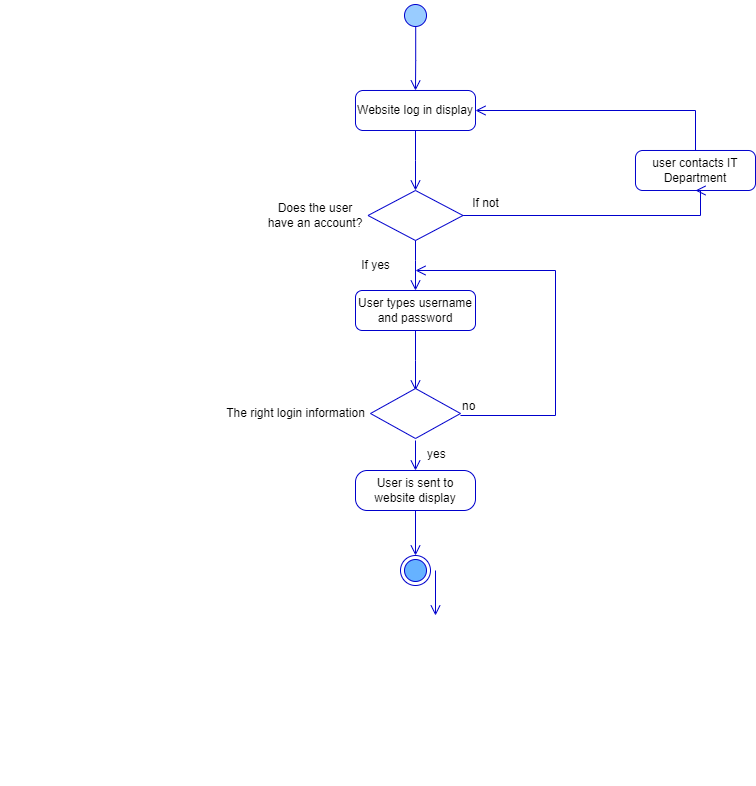

The diagram above was exported from draw.io. Its source (the exported page's mxGraphModel, read from the mxfile embedded in the PNG):
<mxGraphModel dx="1404" dy="570" grid="1" gridSize="10" guides="1" tooltips="1" connect="1" arrows="1" fold="1" page="1" pageScale="1" pageWidth="850" pageHeight="1100" math="0" shadow="0">
  <root>
    <mxCell id="0" />
    <mxCell id="1" parent="0" />
    <mxCell id="j6MSHLs7Rek6IwqPCNWB-276" value="" style="group;strokeColor=#FFFFFF;container=0;" vertex="1" connectable="0" parent="1">
      <mxGeometry x="420" y="590.0000000000001" width="450" height="585" as="geometry" />
    </mxCell>
    <mxCell id="j6MSHLs7Rek6IwqPCNWB-283" value="" style="edgeStyle=orthogonalEdgeStyle;html=1;verticalAlign=bottom;endArrow=open;endSize=8;strokeColor=#0000CC;rounded=0;fontFamily=Helvetica;fontSize=12;fontColor=default;fillColor=#FFFFFF;" edge="1" parent="1">
      <mxGeometry relative="1" as="geometry">
        <mxPoint x="855" y="1005" as="targetPoint" />
        <mxPoint x="855" y="960" as="sourcePoint" />
      </mxGeometry>
    </mxCell>
    <mxCell id="j6MSHLs7Rek6IwqPCNWB-287" value="Does the user have an account?" style="text;html=1;strokeColor=none;fillColor=none;align=center;verticalAlign=middle;whiteSpace=wrap;rounded=0;container=0;" vertex="1" parent="1">
      <mxGeometry x="685" y="590.0000000000001" width="100" height="30" as="geometry" />
    </mxCell>
    <mxCell id="j6MSHLs7Rek6IwqPCNWB-288" value="The right login information" style="text;html=1;align=center;verticalAlign=middle;resizable=0;points=[];autosize=1;strokeColor=none;fillColor=none;container=0;" vertex="1" parent="1">
      <mxGeometry x="635" y="788.0000000000001" width="160" height="30" as="geometry" />
    </mxCell>
    <mxCell id="j6MSHLs7Rek6IwqPCNWB-289" value="user contacts IT Department" style="rounded=1;whiteSpace=wrap;html=1;arcSize=18;fontColor=#000000;fillColor=#FFFFFF;strokeColor=#0000CC;fontFamily=Helvetica;fontSize=12;container=0;" vertex="1" parent="1">
      <mxGeometry x="1055" y="540" width="120" height="40" as="geometry" />
    </mxCell>
    <mxCell id="j6MSHLs7Rek6IwqPCNWB-290" value="" style="edgeStyle=orthogonalEdgeStyle;html=1;align=left;verticalAlign=bottom;endArrow=open;endSize=8;strokeColor=#0000CC;rounded=0;fontFamily=Helvetica;fontSize=12;fontColor=default;entryX=0.5;entryY=1;entryDx=0;entryDy=0;fillColor=#FFFFFF;exitX=1;exitY=0.5;exitDx=0;exitDy=0;" edge="1" parent="1" source="j6MSHLs7Rek6IwqPCNWB-306" target="j6MSHLs7Rek6IwqPCNWB-289">
      <mxGeometry x="-1" relative="1" as="geometry">
        <mxPoint x="1170" y="600.0000000000001" as="targetPoint" />
        <Array as="points">
          <mxPoint x="1120" y="605.0000000000001" />
        </Array>
        <mxPoint x="890" y="605.0000000000001" as="sourcePoint" />
      </mxGeometry>
    </mxCell>
    <mxCell id="j6MSHLs7Rek6IwqPCNWB-291" value="" style="edgeStyle=orthogonalEdgeStyle;html=1;verticalAlign=bottom;endArrow=open;endSize=8;strokeColor=#0000CC;rounded=0;fontFamily=Helvetica;fontSize=12;fontColor=default;entryX=1;entryY=0.5;entryDx=0;entryDy=0;fillColor=#FFFFFF;" edge="1" parent="1" source="j6MSHLs7Rek6IwqPCNWB-289" target="j6MSHLs7Rek6IwqPCNWB-294">
      <mxGeometry relative="1" as="geometry">
        <mxPoint x="1165" y="480" as="targetPoint" />
        <Array as="points">
          <mxPoint x="1115" y="500" />
        </Array>
      </mxGeometry>
    </mxCell>
    <mxCell id="j6MSHLs7Rek6IwqPCNWB-292" value="" style="ellipse;html=1;shape=startState;fillColor=#99CCFF;strokeColor=#0000CC;container=0;" vertex="1" parent="1">
      <mxGeometry x="820" y="390" width="30" height="30" as="geometry" />
    </mxCell>
    <mxCell id="j6MSHLs7Rek6IwqPCNWB-293" value="" style="edgeStyle=orthogonalEdgeStyle;html=1;verticalAlign=bottom;endArrow=open;endSize=8;strokeColor=#0000CC;rounded=0;fillColor=#FFFFFF;exitX=0.507;exitY=0.863;exitDx=0;exitDy=0;exitPerimeter=0;" edge="1" parent="1" source="j6MSHLs7Rek6IwqPCNWB-292">
      <mxGeometry relative="1" as="geometry">
        <mxPoint x="835" y="480" as="targetPoint" />
      </mxGeometry>
    </mxCell>
    <mxCell id="j6MSHLs7Rek6IwqPCNWB-294" value="Website log in display" style="rounded=1;whiteSpace=wrap;html=1;arcSize=19;fontColor=#000000;fillColor=#FFFFFF;strokeColor=#0000CC;fontFamily=Helvetica;fontSize=12;container=0;" vertex="1" parent="1">
      <mxGeometry x="775" y="480" width="120" height="40" as="geometry" />
    </mxCell>
    <mxCell id="j6MSHLs7Rek6IwqPCNWB-295" value="" style="edgeStyle=orthogonalEdgeStyle;html=1;verticalAlign=bottom;endArrow=open;endSize=8;strokeColor=#0000CC;rounded=0;fontFamily=Helvetica;fontSize=12;fontColor=default;fillColor=#FFFFFF;" edge="1" parent="1" source="j6MSHLs7Rek6IwqPCNWB-294">
      <mxGeometry relative="1" as="geometry">
        <mxPoint x="835" y="580.0000000000001" as="targetPoint" />
      </mxGeometry>
    </mxCell>
    <mxCell id="j6MSHLs7Rek6IwqPCNWB-296" value="" style="edgeStyle=orthogonalEdgeStyle;html=1;align=left;verticalAlign=top;endArrow=open;endSize=8;strokeColor=#0000CC;rounded=0;fontFamily=Helvetica;fontSize=12;fontColor=default;fillColor=#FFFFFF;" edge="1" parent="1">
      <mxGeometry x="-1" relative="1" as="geometry">
        <mxPoint x="835" y="680.0000000000001" as="targetPoint" />
        <Array as="points">
          <mxPoint x="835" y="650.0000000000001" />
          <mxPoint x="835" y="650.0000000000001" />
        </Array>
        <mxPoint x="835" y="628.684210526316" as="sourcePoint" />
      </mxGeometry>
    </mxCell>
    <mxCell id="j6MSHLs7Rek6IwqPCNWB-297" value="no" style="edgeStyle=orthogonalEdgeStyle;html=1;align=left;verticalAlign=bottom;endArrow=open;endSize=8;strokeColor=#0000CC;rounded=0;fontFamily=Helvetica;fontSize=12;fontColor=default;fillColor=#FFFFFF;" edge="1" parent="1">
      <mxGeometry x="-1" relative="1" as="geometry">
        <mxPoint x="835" y="660.0000000000001" as="targetPoint" />
        <Array as="points">
          <mxPoint x="975" y="805.0000000000001" />
          <mxPoint x="975" y="660.0000000000001" />
        </Array>
        <mxPoint x="880" y="805.0000000000001" as="sourcePoint" />
      </mxGeometry>
    </mxCell>
    <mxCell id="j6MSHLs7Rek6IwqPCNWB-298" value="yes" style="edgeStyle=orthogonalEdgeStyle;html=1;align=left;verticalAlign=top;endArrow=open;endSize=8;strokeColor=#0000CC;rounded=0;fontFamily=Helvetica;fontSize=12;fontColor=default;fillColor=#FFFFFF;" edge="1" parent="1">
      <mxGeometry x="-1" y="10" relative="1" as="geometry">
        <mxPoint x="835" y="860.0000000000001" as="targetPoint" />
        <mxPoint x="835" y="830.0000000000001" as="sourcePoint" />
        <mxPoint as="offset" />
      </mxGeometry>
    </mxCell>
    <mxCell id="j6MSHLs7Rek6IwqPCNWB-299" value="User types username and password" style="rounded=1;whiteSpace=wrap;html=1;arcSize=17;fontColor=#000000;fillColor=#FFFFFF;strokeColor=#0000CC;fontFamily=Helvetica;fontSize=12;container=0;" vertex="1" parent="1">
      <mxGeometry x="775" y="680.0000000000001" width="120" height="40" as="geometry" />
    </mxCell>
    <mxCell id="j6MSHLs7Rek6IwqPCNWB-300" value="" style="edgeStyle=orthogonalEdgeStyle;html=1;verticalAlign=bottom;endArrow=open;endSize=8;strokeColor=#0000CC;rounded=0;fontFamily=Helvetica;fontSize=12;fontColor=default;fillColor=#FFFFFF;" edge="1" parent="1" source="j6MSHLs7Rek6IwqPCNWB-299">
      <mxGeometry relative="1" as="geometry">
        <mxPoint x="835" y="780.0000000000001" as="targetPoint" />
      </mxGeometry>
    </mxCell>
    <mxCell id="j6MSHLs7Rek6IwqPCNWB-301" value="User is sent to website display" style="rounded=1;whiteSpace=wrap;html=1;arcSize=29;fontColor=#000000;fillColor=#FFFFFF;strokeColor=#0000CC;fontFamily=Helvetica;fontSize=12;container=0;" vertex="1" parent="1">
      <mxGeometry x="775" y="860.0000000000001" width="120" height="40" as="geometry" />
    </mxCell>
    <mxCell id="j6MSHLs7Rek6IwqPCNWB-302" value="" style="edgeStyle=orthogonalEdgeStyle;html=1;verticalAlign=bottom;endArrow=open;endSize=8;strokeColor=#0000CC;rounded=0;fontFamily=Helvetica;fontSize=12;fontColor=default;fillColor=#FFFFFF;" edge="1" parent="1" source="j6MSHLs7Rek6IwqPCNWB-301" target="j6MSHLs7Rek6IwqPCNWB-303">
      <mxGeometry relative="1" as="geometry">
        <mxPoint x="835" y="960.0000000000001" as="targetPoint" />
      </mxGeometry>
    </mxCell>
    <mxCell id="j6MSHLs7Rek6IwqPCNWB-303" value="" style="ellipse;html=1;shape=endState;fillColor=#66B2FF;strokeColor=#0000CC;rounded=1;fontFamily=Helvetica;fontSize=12;fontColor=default;container=0;" vertex="1" parent="1">
      <mxGeometry x="820" y="945.0000000000001" width="30" height="30" as="geometry" />
    </mxCell>
    <mxCell id="j6MSHLs7Rek6IwqPCNWB-304" value="If yes" style="text;html=1;align=center;verticalAlign=middle;resizable=0;points=[];autosize=1;strokeColor=none;fillColor=none;container=0;" vertex="1" parent="1">
      <mxGeometry x="770" y="640.0000000000001" width="50" height="30" as="geometry" />
    </mxCell>
    <mxCell id="j6MSHLs7Rek6IwqPCNWB-305" value="If not" style="text;html=1;align=center;verticalAlign=middle;resizable=0;points=[];autosize=1;strokeColor=none;fillColor=none;container=0;" vertex="1" parent="1">
      <mxGeometry x="880" y="578.0000000000001" width="50" height="30" as="geometry" />
    </mxCell>
    <mxCell id="j6MSHLs7Rek6IwqPCNWB-306" value="" style="rhombus;whiteSpace=wrap;html=1;strokeColor=#0000CC;container=0;" vertex="1" parent="1">
      <mxGeometry x="787.5" y="580.0000000000001" width="95" height="50" as="geometry" />
    </mxCell>
    <mxCell id="j6MSHLs7Rek6IwqPCNWB-307" value="" style="rhombus;whiteSpace=wrap;html=1;strokeColor=#0000CC;container=0;" vertex="1" parent="1">
      <mxGeometry x="790" y="778.0000000000001" width="90" height="50" as="geometry" />
    </mxCell>
  </root>
</mxGraphModel>